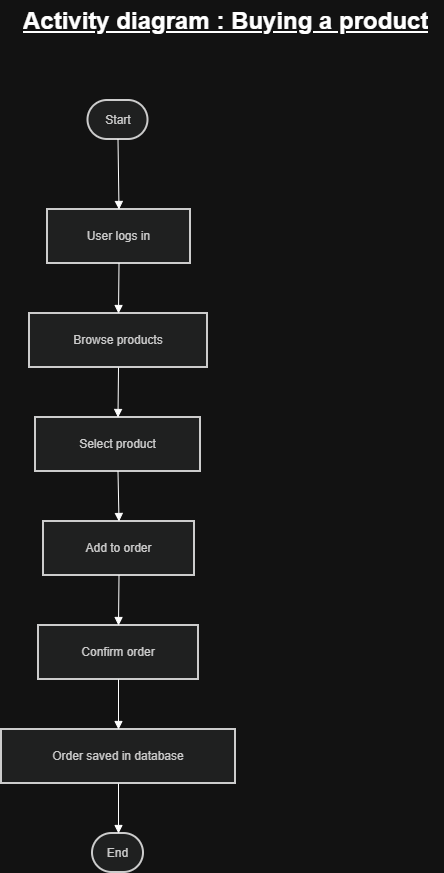

The diagram above was exported from draw.io. Its source (the exported page's mxGraphModel, read from the mxfile embedded in the PNG):
<mxGraphModel dx="1042" dy="1731" grid="1" gridSize="10" guides="1" tooltips="1" connect="1" arrows="1" fold="1" page="1" pageScale="1" pageWidth="827" pageHeight="1169" math="0" shadow="0">
  <root>
    <mxCell id="0" />
    <mxCell id="1" parent="0" />
    <mxCell id="cPUFJSyjq4AOEvoUSSqx-2" parent="1" style="rounded=1;whiteSpace=wrap;arcSize=50;strokeWidth=2;fillColor=light-dark(#eeeeee,#1f2020);strokeColor=light-dark(#999999,#cccccc);fontColor=light-dark(#333333,#cccccc);" value="Start" vertex="1">
      <mxGeometry height="39" width="60" x="106.5" y="90" as="geometry" />
    </mxCell>
    <mxCell id="cPUFJSyjq4AOEvoUSSqx-3" parent="1" style="whiteSpace=wrap;strokeWidth=2;fillColor=light-dark(#eeeeee,#1f2020);strokeColor=light-dark(#999999,#cccccc);fontColor=light-dark(#333333,#cccccc);" value="User logs in" vertex="1">
      <mxGeometry height="54" width="143" x="66" y="199" as="geometry" />
    </mxCell>
    <mxCell id="cPUFJSyjq4AOEvoUSSqx-4" parent="1" style="whiteSpace=wrap;strokeWidth=2;fillColor=light-dark(#eeeeee,#1f2020);strokeColor=light-dark(#999999,#cccccc);fontColor=light-dark(#333333,#cccccc);" value="Browse products" vertex="1">
      <mxGeometry height="54" width="178" x="48" y="303" as="geometry" />
    </mxCell>
    <mxCell id="cPUFJSyjq4AOEvoUSSqx-5" parent="1" style="whiteSpace=wrap;strokeWidth=2;fillColor=light-dark(#eeeeee,#1f2020);strokeColor=light-dark(#999999,#cccccc);fontColor=light-dark(#333333,#cccccc);" value="Select product" vertex="1">
      <mxGeometry height="54" width="165" x="54" y="407" as="geometry" />
    </mxCell>
    <mxCell id="cPUFJSyjq4AOEvoUSSqx-6" parent="1" style="whiteSpace=wrap;strokeWidth=2;fillColor=light-dark(#eeeeee,#1f2020);strokeColor=light-dark(#999999,#cccccc);fontColor=light-dark(#333333,#cccccc);" value="Add to order" vertex="1">
      <mxGeometry height="54" width="151" x="62" y="511" as="geometry" />
    </mxCell>
    <mxCell id="cPUFJSyjq4AOEvoUSSqx-7" parent="1" style="whiteSpace=wrap;strokeWidth=2;fillColor=light-dark(#eeeeee,#1f2020);strokeColor=light-dark(#999999,#cccccc);fontColor=light-dark(#333333,#cccccc);" value="Confirm order" vertex="1">
      <mxGeometry height="54" width="160" x="57" y="615" as="geometry" />
    </mxCell>
    <mxCell id="cPUFJSyjq4AOEvoUSSqx-8" parent="1" style="whiteSpace=wrap;strokeWidth=2;fillColor=light-dark(#eeeeee,#1f2020);strokeColor=light-dark(#999999,#cccccc);fontColor=light-dark(#333333,#cccccc);" value="Order saved in database" vertex="1">
      <mxGeometry height="54" width="234" x="20" y="719" as="geometry" />
    </mxCell>
    <mxCell id="cPUFJSyjq4AOEvoUSSqx-9" parent="1" style="rounded=1;whiteSpace=wrap;arcSize=50;strokeWidth=2;fillColor=light-dark(#eeeeee,#1f2020);strokeColor=light-dark(#999999,#cccccc);fontColor=light-dark(#333333,#cccccc);" value="End" vertex="1">
      <mxGeometry height="39" width="51" x="111" y="823" as="geometry" />
    </mxCell>
    <mxCell id="cPUFJSyjq4AOEvoUSSqx-10" edge="1" parent="1" source="cPUFJSyjq4AOEvoUSSqx-2" style="curved=1;startArrow=none;endArrow=block;exitX=0.5;exitY=1;entryX=0.5;entryY=0;rounded=0;" target="cPUFJSyjq4AOEvoUSSqx-3" value="">
      <mxGeometry relative="1" as="geometry">
        <Array as="points" />
      </mxGeometry>
    </mxCell>
    <mxCell id="cPUFJSyjq4AOEvoUSSqx-11" edge="1" parent="1" source="cPUFJSyjq4AOEvoUSSqx-3" style="curved=1;startArrow=none;endArrow=block;exitX=0.5;exitY=1;entryX=0.5;entryY=0;rounded=0;" target="cPUFJSyjq4AOEvoUSSqx-4" value="">
      <mxGeometry relative="1" as="geometry">
        <Array as="points" />
      </mxGeometry>
    </mxCell>
    <mxCell id="cPUFJSyjq4AOEvoUSSqx-12" edge="1" parent="1" source="cPUFJSyjq4AOEvoUSSqx-4" style="curved=1;startArrow=none;endArrow=block;exitX=0.5;exitY=1;entryX=0.5;entryY=0;rounded=0;" target="cPUFJSyjq4AOEvoUSSqx-5" value="">
      <mxGeometry relative="1" as="geometry">
        <Array as="points" />
      </mxGeometry>
    </mxCell>
    <mxCell id="cPUFJSyjq4AOEvoUSSqx-13" edge="1" parent="1" source="cPUFJSyjq4AOEvoUSSqx-5" style="curved=1;startArrow=none;endArrow=block;exitX=0.5;exitY=1;entryX=0.5;entryY=0;rounded=0;" target="cPUFJSyjq4AOEvoUSSqx-6" value="">
      <mxGeometry relative="1" as="geometry">
        <Array as="points" />
      </mxGeometry>
    </mxCell>
    <mxCell id="cPUFJSyjq4AOEvoUSSqx-14" edge="1" parent="1" source="cPUFJSyjq4AOEvoUSSqx-6" style="curved=1;startArrow=none;endArrow=block;exitX=0.5;exitY=1;entryX=0.5;entryY=0;rounded=0;" target="cPUFJSyjq4AOEvoUSSqx-7" value="">
      <mxGeometry relative="1" as="geometry">
        <Array as="points" />
      </mxGeometry>
    </mxCell>
    <mxCell id="cPUFJSyjq4AOEvoUSSqx-15" edge="1" parent="1" source="cPUFJSyjq4AOEvoUSSqx-7" style="curved=1;startArrow=none;endArrow=block;exitX=0.5;exitY=1;entryX=0.5;entryY=0;rounded=0;" target="cPUFJSyjq4AOEvoUSSqx-8" value="">
      <mxGeometry relative="1" as="geometry">
        <Array as="points" />
      </mxGeometry>
    </mxCell>
    <mxCell id="cPUFJSyjq4AOEvoUSSqx-16" edge="1" parent="1" source="cPUFJSyjq4AOEvoUSSqx-8" style="curved=1;startArrow=none;endArrow=block;exitX=0.5;exitY=1;entryX=0.51;entryY=0;rounded=0;" target="cPUFJSyjq4AOEvoUSSqx-9" value="">
      <mxGeometry relative="1" as="geometry">
        <Array as="points" />
      </mxGeometry>
    </mxCell>
    <mxCell id="cPUFJSyjq4AOEvoUSSqx-17" parent="1" style="text;html=1;whiteSpace=wrap;overflow=hidden;rounded=0;" value="&lt;h1 style=&quot;margin-top: 0px;&quot;&gt;&lt;u&gt;Activity diagram : Buying a product&lt;/u&gt;&lt;/h1&gt;" vertex="1">
      <mxGeometry height="50" width="423" x="40" y="-10" as="geometry" />
    </mxCell>
  </root>
</mxGraphModel>